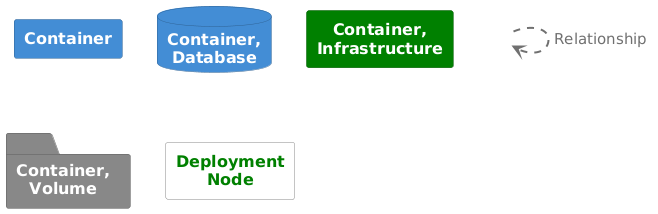

The diagram above was rendered by PlantUML. Its source (embedded in the PNG):
@startuml
set separator none

skinparam {
  shadowing false
  arrowFontSize 15
  defaultTextAlignment center
  wrapWidth 100
  maxMessageSize 100
}
hide stereotype

skinparam rectangle<<_transparent>> {
  BorderColor transparent
  BackgroundColor transparent
  FontColor transparent
}

skinparam rectangle<<1>> {
  BackgroundColor #438dd5
  FontColor #ffffff
  BorderColor #2e6295
}
rectangle "==Container" <<1>>

skinparam database<<2>> {
  BackgroundColor #438dd5
  FontColor #ffffff
  BorderColor #2e6295
}
database "==Container, Database" <<2>>

skinparam rectangle<<3>> {
  BackgroundColor #008000
  FontColor #ffffff
  BorderColor #005900
}
rectangle "==Container, Infrastructure" <<3>>

skinparam folder<<4>> {
  BackgroundColor #888888
  FontColor #ffffff
  BorderColor #5f5f5f
}
folder "==Container, Volume" <<4>>

skinparam rectangle<<5>> {
  BackgroundColor #ffffff
  FontColor #008000
  BorderColor #888888
}
rectangle "==Deployment Node" <<5>>

rectangle "." <<_transparent>> as 6
6 .[#707070,thickness=2].> 6 : "<color:#707070>Relationship"


@enduml